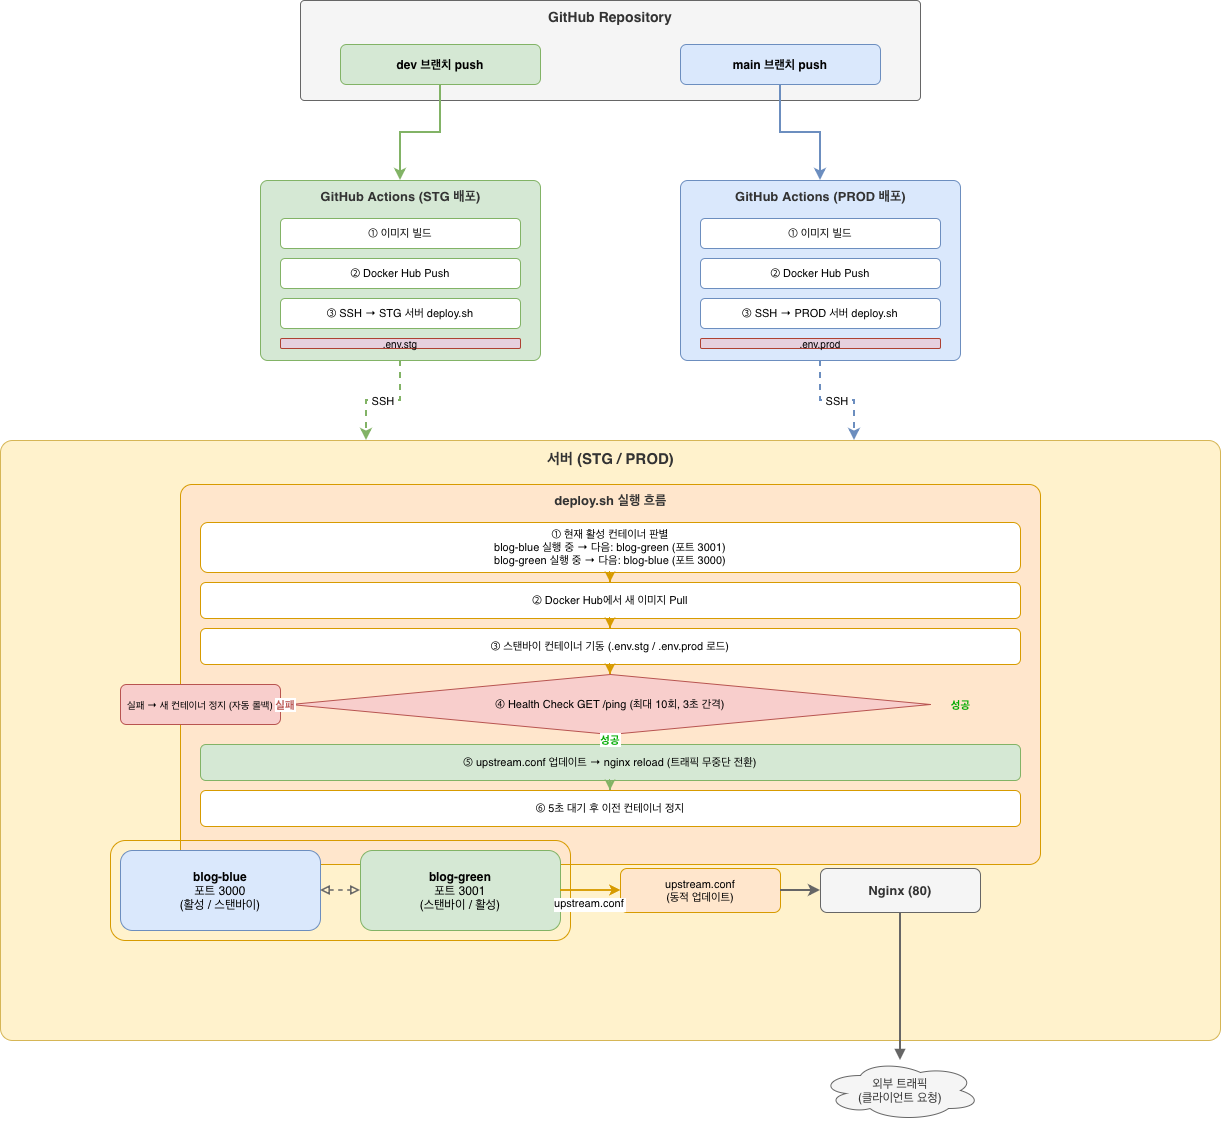

The diagram above was exported from draw.io. Its source (the exported page's mxGraphModel, read from the mxfile embedded in the PNG):
<mxGraphModel dx="2270" dy="1373" grid="1" gridSize="10" guides="1" tooltips="1" connect="1" arrows="1" fold="1" page="1" pageScale="1" pageWidth="827" pageHeight="1169" math="0" shadow="0">
  <root>
    <mxCell id="0" />
    <mxCell id="1" parent="0" />
    <mxCell id="94uYUWwCmrYYc3xnX_uH-1" parent="1" style="rounded=1;whiteSpace=wrap;html=1;fillColor=#f5f5f5;strokeColor=#666666;fontColor=#333333;arcSize=4;" value="" vertex="1">
      <mxGeometry height="100" width="620" x="500" y="40" as="geometry" />
    </mxCell>
    <mxCell id="94uYUWwCmrYYc3xnX_uH-2" parent="1" style="text;html=1;strokeColor=none;fillColor=none;align=center;verticalAlign=middle;whiteSpace=wrap;rounded=0;fontSize=14;fontStyle=1;fontColor=#333333;" value="GitHub Repository" vertex="1">
      <mxGeometry height="24" width="620" x="500" y="44" as="geometry" />
    </mxCell>
    <mxCell id="94uYUWwCmrYYc3xnX_uH-3" parent="1" style="rounded=1;whiteSpace=wrap;html=1;fillColor=#d5e8d4;strokeColor=#82b366;fontSize=12;" value="&lt;b&gt;dev 브랜치 push&lt;/b&gt;" vertex="1">
      <mxGeometry height="40" width="200" x="540" y="84" as="geometry" />
    </mxCell>
    <mxCell id="94uYUWwCmrYYc3xnX_uH-4" parent="1" style="rounded=1;whiteSpace=wrap;html=1;fillColor=#dae8fc;strokeColor=#6c8ebf;fontSize=12;" value="&lt;b&gt;main 브랜치 push&lt;/b&gt;" vertex="1">
      <mxGeometry height="40" width="200" x="880" y="84" as="geometry" />
    </mxCell>
    <mxCell id="94uYUWwCmrYYc3xnX_uH-5" parent="1" style="rounded=1;whiteSpace=wrap;html=1;fillColor=#d5e8d4;strokeColor=#82b366;arcSize=4;" value="" vertex="1">
      <mxGeometry height="180" width="280" x="460" y="220" as="geometry" />
    </mxCell>
    <mxCell id="94uYUWwCmrYYc3xnX_uH-6" parent="1" style="text;html=1;strokeColor=none;fillColor=none;align=center;verticalAlign=middle;fontStyle=1;fontSize=13;fontColor=#333333;" value="GitHub Actions (STG 배포)" vertex="1">
      <mxGeometry height="24" width="280" x="460" y="224" as="geometry" />
    </mxCell>
    <mxCell id="94uYUWwCmrYYc3xnX_uH-7" parent="1" style="rounded=1;whiteSpace=wrap;html=1;fillColor=#ffffff;strokeColor=#82b366;fontSize=11;" value="① 이미지 빌드" vertex="1">
      <mxGeometry height="30" width="240" x="480" y="258" as="geometry" />
    </mxCell>
    <mxCell id="94uYUWwCmrYYc3xnX_uH-8" parent="1" style="rounded=1;whiteSpace=wrap;html=1;fillColor=#ffffff;strokeColor=#82b366;fontSize=11;" value="② Docker Hub Push" vertex="1">
      <mxGeometry height="30" width="240" x="480" y="298" as="geometry" />
    </mxCell>
    <mxCell id="94uYUWwCmrYYc3xnX_uH-9" parent="1" style="rounded=1;whiteSpace=wrap;html=1;fillColor=#ffffff;strokeColor=#82b366;fontSize=11;" value="③ SSH → STG 서버 deploy.sh" vertex="1">
      <mxGeometry height="30" width="240" x="480" y="338" as="geometry" />
    </mxCell>
    <mxCell id="94uYUWwCmrYYc3xnX_uH-10" parent="1" style="rounded=1;whiteSpace=wrap;html=1;fillColor=#e6d0de;strokeColor=#ae4132;fontSize=10;" value=".env.stg" vertex="1">
      <mxGeometry height="10" width="240" x="480" y="378" as="geometry" />
    </mxCell>
    <mxCell id="94uYUWwCmrYYc3xnX_uH-11" parent="1" style="rounded=1;whiteSpace=wrap;html=1;fillColor=#dae8fc;strokeColor=#6c8ebf;arcSize=4;" value="" vertex="1">
      <mxGeometry height="180" width="280" x="880" y="220" as="geometry" />
    </mxCell>
    <mxCell id="94uYUWwCmrYYc3xnX_uH-12" parent="1" style="text;html=1;strokeColor=none;fillColor=none;align=center;verticalAlign=middle;fontStyle=1;fontSize=13;fontColor=#333333;" value="GitHub Actions (PROD 배포)" vertex="1">
      <mxGeometry height="24" width="280" x="880" y="224" as="geometry" />
    </mxCell>
    <mxCell id="94uYUWwCmrYYc3xnX_uH-13" parent="1" style="rounded=1;whiteSpace=wrap;html=1;fillColor=#ffffff;strokeColor=#6c8ebf;fontSize=11;" value="① 이미지 빌드" vertex="1">
      <mxGeometry height="30" width="240" x="900" y="258" as="geometry" />
    </mxCell>
    <mxCell id="94uYUWwCmrYYc3xnX_uH-14" parent="1" style="rounded=1;whiteSpace=wrap;html=1;fillColor=#ffffff;strokeColor=#6c8ebf;fontSize=11;" value="② Docker Hub Push" vertex="1">
      <mxGeometry height="30" width="240" x="900" y="298" as="geometry" />
    </mxCell>
    <mxCell id="94uYUWwCmrYYc3xnX_uH-15" parent="1" style="rounded=1;whiteSpace=wrap;html=1;fillColor=#ffffff;strokeColor=#6c8ebf;fontSize=11;" value="③ SSH → PROD 서버 deploy.sh" vertex="1">
      <mxGeometry height="30" width="240" x="900" y="338" as="geometry" />
    </mxCell>
    <mxCell id="94uYUWwCmrYYc3xnX_uH-16" parent="1" style="rounded=1;whiteSpace=wrap;html=1;fillColor=#e6d0de;strokeColor=#ae4132;fontSize=10;" value=".env.prod" vertex="1">
      <mxGeometry height="10" width="240" x="900" y="378" as="geometry" />
    </mxCell>
    <mxCell id="94uYUWwCmrYYc3xnX_uH-17" parent="1" style="rounded=1;whiteSpace=wrap;html=1;fillColor=#fff2cc;strokeColor=#d6b656;arcSize=2;" value="" vertex="1">
      <mxGeometry height="600" width="1220" x="200" y="480" as="geometry" />
    </mxCell>
    <mxCell id="94uYUWwCmrYYc3xnX_uH-18" parent="1" style="text;html=1;strokeColor=none;fillColor=none;align=center;verticalAlign=middle;fontStyle=1;fontSize=15;fontColor=#333333;" value="서버 (STG / PROD)" vertex="1">
      <mxGeometry height="28" width="1220" x="200" y="484" as="geometry" />
    </mxCell>
    <mxCell id="94uYUWwCmrYYc3xnX_uH-19" parent="1" style="rounded=1;whiteSpace=wrap;html=1;fillColor=#ffe6cc;strokeColor=#d79b00;arcSize=3;" value="" vertex="1">
      <mxGeometry height="380" width="860" x="380" y="524" as="geometry" />
    </mxCell>
    <mxCell id="94uYUWwCmrYYc3xnX_uH-20" parent="1" style="text;html=1;strokeColor=none;fillColor=none;align=center;verticalAlign=middle;fontStyle=1;fontSize=13;fontColor=#333333;" value="deploy.sh 실행 흐름" vertex="1">
      <mxGeometry height="24" width="860" x="380" y="528" as="geometry" />
    </mxCell>
    <mxCell id="94uYUWwCmrYYc3xnX_uH-21" parent="1" style="rounded=1;whiteSpace=wrap;html=1;fillColor=#ffffff;strokeColor=#d79b00;fontSize=11;align=center;" value="① 현재 활성 컨테이너 판별&lt;br&gt;blog-blue 실행 중 → 다음: blog-green (포트 3001)&lt;br&gt;blog-green 실행 중 → 다음: blog-blue (포트 3000)" vertex="1">
      <mxGeometry height="50" width="820" x="400" y="562" as="geometry" />
    </mxCell>
    <mxCell id="94uYUWwCmrYYc3xnX_uH-22" parent="1" style="rounded=1;whiteSpace=wrap;html=1;fillColor=#ffffff;strokeColor=#d79b00;fontSize=11;" value="② Docker Hub에서 새 이미지 Pull" vertex="1">
      <mxGeometry height="36" width="820" x="400" y="622" as="geometry" />
    </mxCell>
    <mxCell id="94uYUWwCmrYYc3xnX_uH-23" parent="1" style="rounded=1;whiteSpace=wrap;html=1;fillColor=#ffffff;strokeColor=#d79b00;fontSize=11;" value="③ 스탠바이 컨테이너 기동 (.env.stg / .env.prod 로드)" vertex="1">
      <mxGeometry height="36" width="820" x="400" y="668" as="geometry" />
    </mxCell>
    <mxCell id="94uYUWwCmrYYc3xnX_uH-24" parent="1" style="rhombus;whiteSpace=wrap;html=1;fillColor=#f8cecc;strokeColor=#b85450;fontSize=11;" value="④ Health Check  GET /ping (최대 10회, 3초 간격)" vertex="1">
      <mxGeometry height="60" width="640" x="490" y="714" as="geometry" />
    </mxCell>
    <mxCell id="94uYUWwCmrYYc3xnX_uH-25" parent="1" style="text;html=1;strokeColor=none;fillColor=none;align=center;fontColor=#00aa00;fontStyle=1;fontSize=11;" value="성공" vertex="1">
      <mxGeometry height="20" width="60" x="1130" y="732" as="geometry" />
    </mxCell>
    <mxCell id="94uYUWwCmrYYc3xnX_uH-26" parent="1" style="rounded=1;whiteSpace=wrap;html=1;fillColor=#f8cecc;strokeColor=#b85450;fontSize=10;" value="실패 → 새 컨테이너 정지 (자동 롤백)" vertex="1">
      <mxGeometry height="40" width="160" x="320" y="724" as="geometry" />
    </mxCell>
    <mxCell id="94uYUWwCmrYYc3xnX_uH-27" parent="1" style="rounded=1;whiteSpace=wrap;html=1;fillColor=#d5e8d4;strokeColor=#82b366;fontSize=11;" value="⑤ upstream.conf 업데이트 → nginx reload (트래픽 무중단 전환)" vertex="1">
      <mxGeometry height="36" width="820" x="400" y="784" as="geometry" />
    </mxCell>
    <mxCell id="94uYUWwCmrYYc3xnX_uH-28" parent="1" style="rounded=1;whiteSpace=wrap;html=1;fillColor=#ffffff;strokeColor=#d79b00;fontSize=11;" value="⑥ 5초 대기 후 이전 컨테이너 정지" vertex="1">
      <mxGeometry height="36" width="820" x="400" y="830" as="geometry" />
    </mxCell>
    <mxCell id="94uYUWwCmrYYc3xnX_uH-29" parent="1" style="rounded=1;whiteSpace=wrap;html=1;fillColor=#dae8fc;strokeColor=#6c8ebf;fontSize=12;" value="&lt;b&gt;blog-blue&lt;/b&gt;&#10;포트 3000&#10;(활성 / 스탠바이)" vertex="1">
      <mxGeometry height="80" width="200" x="320" y="890" as="geometry" />
    </mxCell>
    <mxCell id="94uYUWwCmrYYc3xnX_uH-30" parent="1" style="rounded=1;whiteSpace=wrap;html=1;fillColor=#d5e8d4;strokeColor=#82b366;fontSize=12;" value="&lt;b&gt;blog-green&lt;/b&gt;&#10;포트 3001&#10;(스탠바이 / 활성)" vertex="1">
      <mxGeometry height="80" width="200" x="560" y="890" as="geometry" />
    </mxCell>
    <mxCell id="94uYUWwCmrYYc3xnX_uH-31" parent="1" style="rounded=1;whiteSpace=wrap;html=1;fillColor=#ffe6cc;strokeColor=#d79b00;fontSize=11;" value="upstream.conf&#10;(동적 업데이트)" vertex="1">
      <mxGeometry height="44" width="160" x="820" y="908" as="geometry" />
    </mxCell>
    <mxCell id="94uYUWwCmrYYc3xnX_uH-32" parent="1" style="rounded=1;whiteSpace=wrap;html=1;fillColor=#f5f5f5;strokeColor=#666666;fontColor=#333333;fontSize=13;" value="&lt;b&gt;Nginx (80)&lt;/b&gt;" vertex="1">
      <mxGeometry height="44" width="160" x="1020" y="908" as="geometry" />
    </mxCell>
    <mxCell id="94uYUWwCmrYYc3xnX_uH-33" parent="1" style="shape=cloud;whiteSpace=wrap;html=1;fillColor=#f5f5f5;strokeColor=#666666;fontColor=#333333;fontSize=12;" value="외부 트래픽&#10;(클라이언트 요청)" vertex="1">
      <mxGeometry height="60" width="160" x="1020" y="1100" as="geometry" />
    </mxCell>
    <mxCell id="94uYUWwCmrYYc3xnX_uH-34" edge="1" parent="1" source="94uYUWwCmrYYc3xnX_uH-3" style="edgeStyle=orthogonalEdgeStyle;rounded=0;orthogonalLoop=1;jettySize=auto;exitX=0.5;exitY=1;exitDx=0;exitDy=0;entryX=0.5;entryY=0;entryDx=0;entryDy=0;strokeColor=#82b366;strokeWidth=2;" target="94uYUWwCmrYYc3xnX_uH-5" value="">
      <mxGeometry relative="1" as="geometry" />
    </mxCell>
    <mxCell id="94uYUWwCmrYYc3xnX_uH-35" edge="1" parent="1" source="94uYUWwCmrYYc3xnX_uH-4" style="edgeStyle=orthogonalEdgeStyle;rounded=0;orthogonalLoop=1;jettySize=auto;exitX=0.5;exitY=1;exitDx=0;exitDy=0;entryX=0.5;entryY=0;entryDx=0;entryDy=0;strokeColor=#6c8ebf;strokeWidth=2;" target="94uYUWwCmrYYc3xnX_uH-11" value="">
      <mxGeometry relative="1" as="geometry" />
    </mxCell>
    <mxCell id="94uYUWwCmrYYc3xnX_uH-36" edge="1" parent="1" source="94uYUWwCmrYYc3xnX_uH-5" style="edgeStyle=orthogonalEdgeStyle;rounded=0;orthogonalLoop=1;jettySize=auto;exitX=0.5;exitY=1;exitDx=0;exitDy=0;entryX=0.3;entryY=0;entryDx=0;entryDy=0;strokeColor=#82b366;strokeWidth=2;dashed=1;" target="94uYUWwCmrYYc3xnX_uH-17" value="SSH">
      <mxGeometry relative="1" as="geometry" />
    </mxCell>
    <mxCell id="94uYUWwCmrYYc3xnX_uH-37" edge="1" parent="1" source="94uYUWwCmrYYc3xnX_uH-11" style="edgeStyle=orthogonalEdgeStyle;rounded=0;orthogonalLoop=1;jettySize=auto;exitX=0.5;exitY=1;exitDx=0;exitDy=0;entryX=0.7;entryY=0;entryDx=0;entryDy=0;strokeColor=#6c8ebf;strokeWidth=2;dashed=1;" target="94uYUWwCmrYYc3xnX_uH-17" value="SSH">
      <mxGeometry relative="1" as="geometry" />
    </mxCell>
    <mxCell id="94uYUWwCmrYYc3xnX_uH-38" edge="1" parent="1" source="94uYUWwCmrYYc3xnX_uH-21" style="edgeStyle=orthogonalEdgeStyle;rounded=0;strokeColor=#d79b00;strokeWidth=1.5;" target="94uYUWwCmrYYc3xnX_uH-22" value="">
      <mxGeometry relative="1" as="geometry" />
    </mxCell>
    <mxCell id="94uYUWwCmrYYc3xnX_uH-39" edge="1" parent="1" source="94uYUWwCmrYYc3xnX_uH-22" style="edgeStyle=orthogonalEdgeStyle;rounded=0;strokeColor=#d79b00;strokeWidth=1.5;" target="94uYUWwCmrYYc3xnX_uH-23" value="">
      <mxGeometry relative="1" as="geometry" />
    </mxCell>
    <mxCell id="94uYUWwCmrYYc3xnX_uH-40" edge="1" parent="1" source="94uYUWwCmrYYc3xnX_uH-23" style="edgeStyle=orthogonalEdgeStyle;rounded=0;strokeColor=#d79b00;strokeWidth=1.5;" target="94uYUWwCmrYYc3xnX_uH-24" value="">
      <mxGeometry relative="1" as="geometry" />
    </mxCell>
    <mxCell id="94uYUWwCmrYYc3xnX_uH-41" edge="1" parent="1" source="94uYUWwCmrYYc3xnX_uH-24" style="edgeStyle=orthogonalEdgeStyle;rounded=0;strokeColor=#00aa00;strokeWidth=1.5;fontColor=#00aa00;fontStyle=1;" target="94uYUWwCmrYYc3xnX_uH-27" value="성공">
      <mxGeometry relative="1" as="geometry" />
    </mxCell>
    <mxCell id="94uYUWwCmrYYc3xnX_uH-42" edge="1" parent="1" source="94uYUWwCmrYYc3xnX_uH-24" style="edgeStyle=orthogonalEdgeStyle;rounded=0;strokeColor=#b85450;strokeWidth=1.5;fontColor=#b85450;fontStyle=1;exitX=0;exitY=0.5;exitDx=0;exitDy=0;" target="94uYUWwCmrYYc3xnX_uH-26" value="실패">
      <mxGeometry relative="1" as="geometry" />
    </mxCell>
    <mxCell id="94uYUWwCmrYYc3xnX_uH-43" edge="1" parent="1" source="94uYUWwCmrYYc3xnX_uH-27" style="edgeStyle=orthogonalEdgeStyle;rounded=0;strokeColor=#82b366;strokeWidth=1.5;" target="94uYUWwCmrYYc3xnX_uH-28" value="">
      <mxGeometry relative="1" as="geometry" />
    </mxCell>
    <mxCell id="94uYUWwCmrYYc3xnX_uH-44" edge="1" parent="1" source="94uYUWwCmrYYc3xnX_uH-29" style="edgeStyle=orthogonalEdgeStyle;rounded=0;strokeColor=#666666;strokeWidth=1.5;dashed=1;endArrow=block;startArrow=block;startFill=0;endFill=0;" target="94uYUWwCmrYYc3xnX_uH-30" value="">
      <mxGeometry relative="1" as="geometry" />
    </mxCell>
    <mxCell id="94uYUWwCmrYYc3xnX_uH-46" edge="1" parent="1" style="edgeStyle=orthogonalEdgeStyle;rounded=0;strokeColor=#d79b00;strokeWidth=1.5;" target="94uYUWwCmrYYc3xnX_uH-31" value="">
      <mxGeometry relative="1" as="geometry">
        <mxPoint x="760" y="930" as="sourcePoint" />
      </mxGeometry>
    </mxCell>
    <mxCell id="94uYUWwCmrYYc3xnX_uH-49" parent="1" style="rounded=1;whiteSpace=wrap;html=1;fillColor=none;strokeColor=#D79B00;" value="" vertex="1">
      <mxGeometry height="100" width="460" x="310" y="880" as="geometry" />
    </mxCell>
    <mxCell id="94uYUWwCmrYYc3xnX_uH-47" edge="1" parent="1" source="94uYUWwCmrYYc3xnX_uH-31" style="edgeStyle=orthogonalEdgeStyle;rounded=0;strokeColor=#666666;strokeWidth=2;" target="94uYUWwCmrYYc3xnX_uH-32" value="">
      <mxGeometry relative="1" as="geometry" />
    </mxCell>
    <mxCell id="94uYUWwCmrYYc3xnX_uH-48" edge="1" parent="1" source="94uYUWwCmrYYc3xnX_uH-32" style="edgeStyle=orthogonalEdgeStyle;rounded=0;strokeColor=#666666;strokeWidth=2;endArrow=block;endFill=1;" target="94uYUWwCmrYYc3xnX_uH-33" value="">
      <mxGeometry relative="1" as="geometry" />
    </mxCell>
    <mxCell id="94uYUWwCmrYYc3xnX_uH-45" edge="1" parent="1" source="94uYUWwCmrYYc3xnX_uH-30" style="edgeStyle=orthogonalEdgeStyle;rounded=0;strokeColor=#d79b00;strokeWidth=1.5;labelPosition=center;verticalLabelPosition=bottom;align=center;verticalAlign=top;" target="94uYUWwCmrYYc3xnX_uH-31" value="upstream.conf">
      <mxGeometry relative="1" x="-0.0175" as="geometry">
        <mxPoint as="offset" />
      </mxGeometry>
    </mxCell>
  </root>
</mxGraphModel>